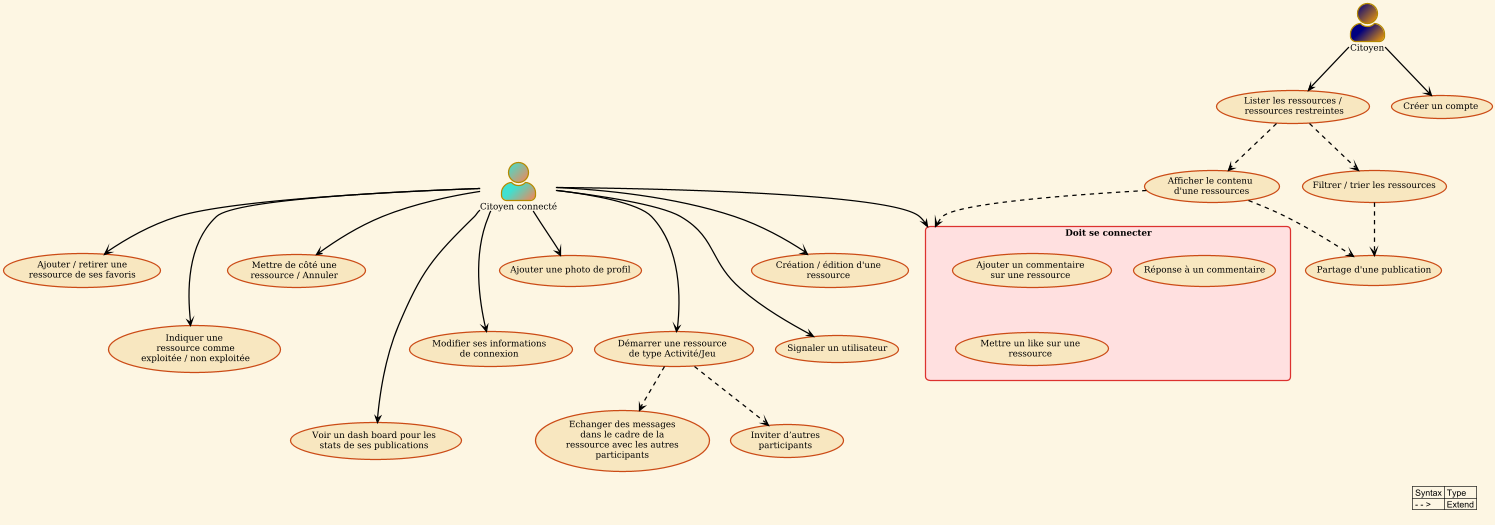

The diagram above was rendered by PlantUML. Its source (embedded in the PNG):
@startuml

!theme sunlust


skinparam ArrowHeadColor black
skinparam ArrowColor black
skinparam Color black
skinparam actorStyle awesome

:Super Administrateur: as sadmin #Red/Yellow
:Administrateur: as admin #Blue/Green
:Modérateur: as mod #Purple/Pink


sadmin --> (Créer un compte Sadmin\n Admin et modérateur)

(Afficher le dash board des stats) as adminad
admin --> (Ajouter / éditer une ressource)
admin ---> (Supprimer / suspendre une ressource)
admin --> (Ajouter / éditer une catégorie)
admin ---> (Supprimer une catégorie)
admin --> (Lister / filtrer toutes les ressources)
admin ---> (Désactivation / activation des comptes user)
admin --> (Lister les utilisateurs)
admin --> adminad
adminad ..> (Filtrer les stats) : extend
adminad ..> (Exporter les stats) : extend

mod --> (Modérer les commentaires)
mod ---> (Validation d'une ressource\npour la publication)
mod --> (Afficher les signalements dans un dash board)
mod ---> (Bannir un utilisateur signalé)
mod --> (Signaler comme lu le signalement)


newpage

!theme sunlust

skinparam ArrowHeadColor black
skinparam ArrowColor black
skinparam Color black
skinparam actorStyle awesome

:Citoyen connecté: as user #Turquoise/Coral
:Citoyen: as visit #Navy/Orange

rectangle "Doit se connecter" as SeCo {
(Ajouter un commentaire\nsur une ressource) as userac
(Réponse à un commentaire) as userrc
(Mettre un like sur une ressource) as userli
}
(Démarrer une ressource\nde type Activité/Jeu) as userdr
user --> SeCo
user ---> userdr
userdr ..> (Inviter d’autres participants)
userdr ..> (Echanger des messages dans le cadre de la ressource avec les autres participants)

user --> (Création / édition d'une ressource)
user --> (Ajouter / retirer une\nressource de ses favoris)
user ---> (Indiquer une \n ressource comme \n exploitée / non exploitée)
user --> (Mettre de côté une\nressource / Annuler)
user ----> (Voir un dash board pour les\nstats de ses publications)
user ---> (Modifier ses informations de connexion)
user --> (Ajouter une photo de profil)
user ---> (Signaler un utilisateur)

(Filtrer / trier les ressources) as visitft
(Afficher le contenu \n d'une ressources) as visitac
(Lister les ressources /\n ressources restreintes) as visitlr
(Partage d'une publication) as visitpp
visitac ..> SeCo
visitft ..> visitpp
visitac ..> visitpp
visit --> (Créer un compte)
visitlr ..> visitft
visit --> visitlr
visitlr ..> visitac
legend bottom right
    | Syntax | Type |
    | - - > | Extend |
endlegend
@enduml